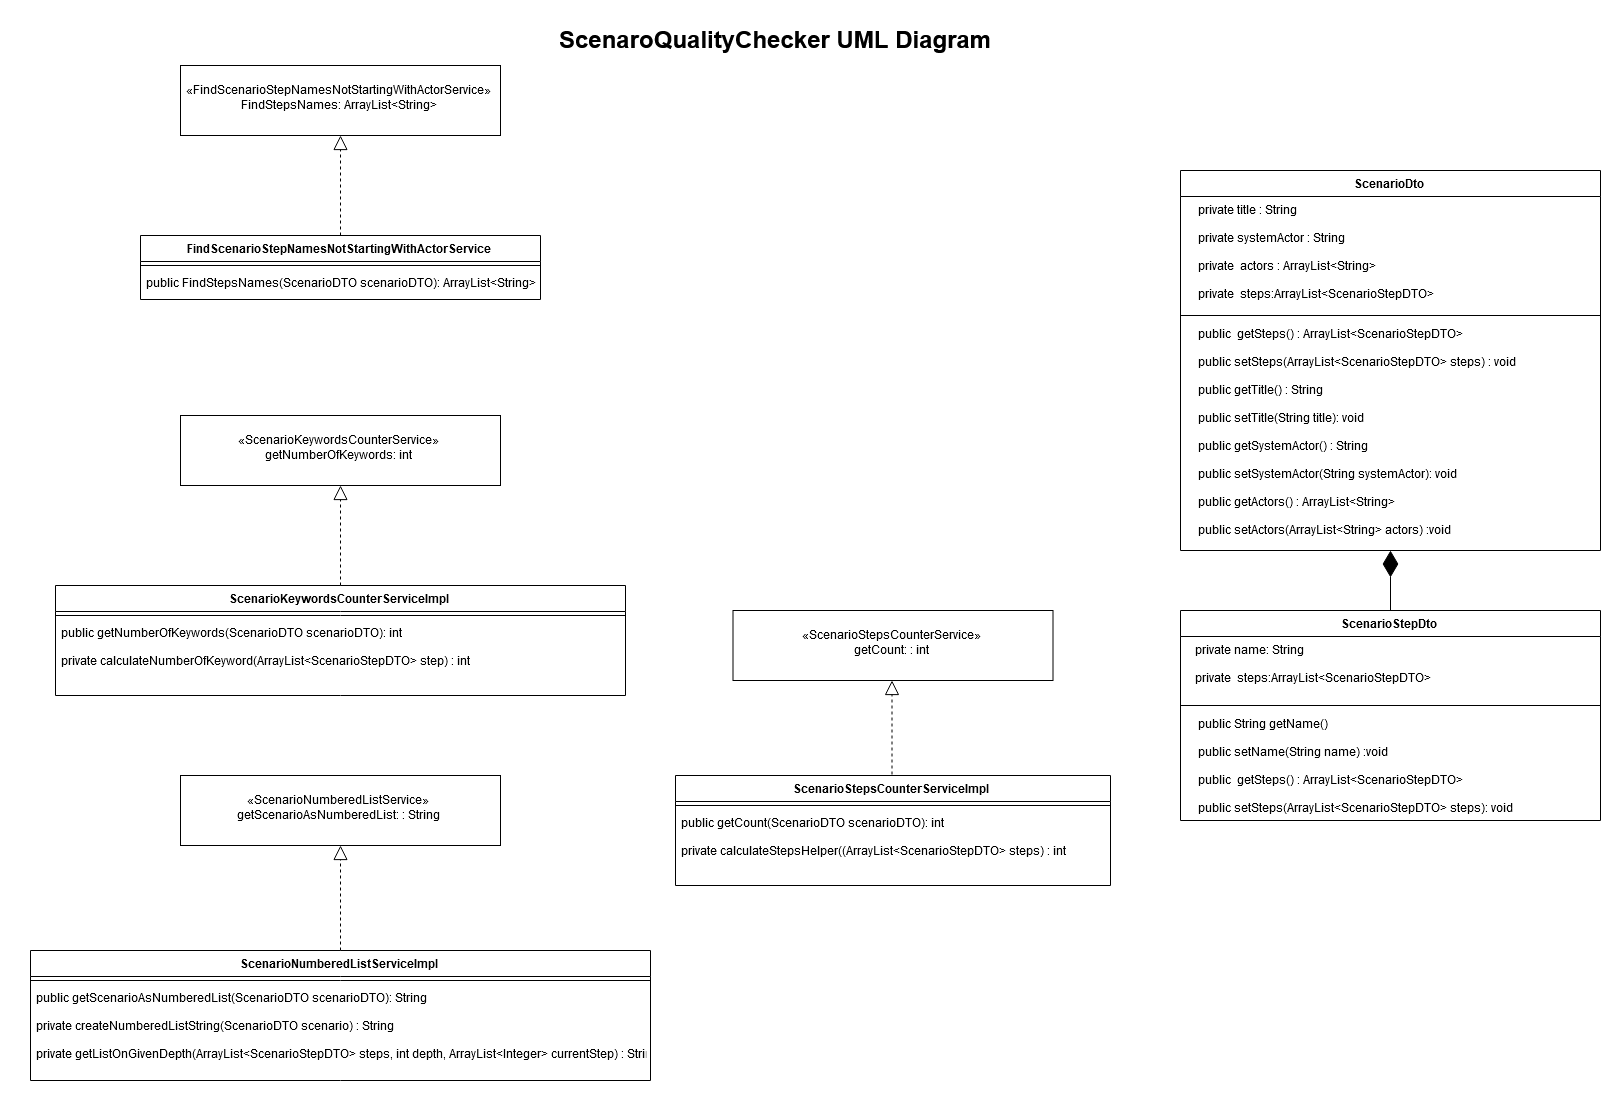

The diagram above was exported from draw.io. Its source (the exported page's mxGraphModel, read from the mxfile embedded in the PNG):
<mxGraphModel dx="3520" dy="1943" grid="1" gridSize="10" guides="1" tooltips="1" connect="1" arrows="1" fold="1" page="1" pageScale="1.5" pageWidth="1169" pageHeight="826" background="none" math="0" shadow="0">
  <root>
    <mxCell id="0" style=";html=1;" />
    <mxCell id="1" style=";html=1;" parent="0" />
    <mxCell id="1672d66443f91eb5-23" value="&lt;div&gt;ScenaroQualityChecker UML Diagram&lt;/div&gt;" style="text;strokeColor=none;fillColor=none;html=1;fontSize=24;fontStyle=1;verticalAlign=middle;align=center;" parent="1" vertex="1">
      <mxGeometry x="120" y="40" width="1510" height="40" as="geometry" />
    </mxCell>
    <mxCell id="qR81cGAlRQYFkA2Fp1rn-1" value="«FindScenarioStepNamesNotStartingWithActorService»&lt;br&gt;FindStepsNames: ArrayList&amp;lt;String&amp;gt;" style="html=1;" vertex="1" parent="1">
      <mxGeometry x="280" y="85" width="320" height="70" as="geometry" />
    </mxCell>
    <mxCell id="qR81cGAlRQYFkA2Fp1rn-2" value="FindScenarioStepNamesNotStartingWithActorService" style="swimlane;fontStyle=1;align=center;verticalAlign=top;childLayout=stackLayout;horizontal=1;startSize=26;horizontalStack=0;resizeParent=1;resizeParentMax=0;resizeLast=0;collapsible=1;marginBottom=0;" vertex="1" parent="1">
      <mxGeometry x="240" y="255" width="400" height="64" as="geometry">
        <mxRectangle x="580" y="470" width="340" height="26" as="alternateBounds" />
      </mxGeometry>
    </mxCell>
    <mxCell id="qR81cGAlRQYFkA2Fp1rn-4" value="" style="line;strokeWidth=1;fillColor=none;align=left;verticalAlign=middle;spacingTop=-1;spacingLeft=3;spacingRight=3;rotatable=0;labelPosition=right;points=[];portConstraint=eastwest;" vertex="1" parent="qR81cGAlRQYFkA2Fp1rn-2">
      <mxGeometry y="26" width="400" height="8" as="geometry" />
    </mxCell>
    <mxCell id="qR81cGAlRQYFkA2Fp1rn-5" value="public FindStepsNames(ScenarioDTO scenarioDTO): ArrayList&lt;String&gt;" style="text;strokeColor=none;fillColor=none;align=left;verticalAlign=top;spacingLeft=4;spacingRight=4;overflow=hidden;rotatable=0;points=[[0,0.5],[1,0.5]];portConstraint=eastwest;" vertex="1" parent="qR81cGAlRQYFkA2Fp1rn-2">
      <mxGeometry y="34" width="400" height="30" as="geometry" />
    </mxCell>
    <mxCell id="qR81cGAlRQYFkA2Fp1rn-6" value="" style="endArrow=block;dashed=1;endFill=0;endSize=12;html=1;" edge="1" parent="1" source="qR81cGAlRQYFkA2Fp1rn-2" target="qR81cGAlRQYFkA2Fp1rn-1">
      <mxGeometry width="160" relative="1" as="geometry">
        <mxPoint x="-20" y="315" as="sourcePoint" />
        <mxPoint x="140" y="315" as="targetPoint" />
      </mxGeometry>
    </mxCell>
    <mxCell id="qR81cGAlRQYFkA2Fp1rn-7" value="ScenarioDto" style="swimlane;fontStyle=1;align=center;verticalAlign=top;childLayout=stackLayout;horizontal=1;startSize=26;horizontalStack=0;resizeParent=1;resizeParentMax=0;resizeLast=0;collapsible=1;marginBottom=0;" vertex="1" parent="1">
      <mxGeometry x="1280" y="190" width="420" height="380" as="geometry" />
    </mxCell>
    <mxCell id="qR81cGAlRQYFkA2Fp1rn-8" value="    private title : String &#10;&#10;    private systemActor : String &#10;&#10;    private  actors : ArrayList&lt;String&gt; &#10;&#10;    private  steps:ArrayList&lt;ScenarioStepDTO&gt;" style="text;strokeColor=none;fillColor=none;align=left;verticalAlign=top;spacingLeft=4;spacingRight=4;overflow=hidden;rotatable=0;points=[[0,0.5],[1,0.5]];portConstraint=eastwest;" vertex="1" parent="qR81cGAlRQYFkA2Fp1rn-7">
      <mxGeometry y="26" width="420" height="114" as="geometry" />
    </mxCell>
    <mxCell id="qR81cGAlRQYFkA2Fp1rn-9" value="" style="line;strokeWidth=1;fillColor=none;align=left;verticalAlign=middle;spacingTop=-1;spacingLeft=3;spacingRight=3;rotatable=0;labelPosition=right;points=[];portConstraint=eastwest;" vertex="1" parent="qR81cGAlRQYFkA2Fp1rn-7">
      <mxGeometry y="140" width="420" height="10" as="geometry" />
    </mxCell>
    <mxCell id="qR81cGAlRQYFkA2Fp1rn-10" value="    public  getSteps() : ArrayList&lt;ScenarioStepDTO&gt;&#10;&#10;    public setSteps(ArrayList&lt;ScenarioStepDTO&gt; steps) : void &#10;&#10;    public getTitle() : String &#10;&#10;    public setTitle(String title): void &#10;&#10;    public getSystemActor() : String &#10;&#10;    public setSystemActor(String systemActor): void &#10;&#10;    public getActors() : ArrayList&lt;String&gt; &#10;&#10;    public setActors(ArrayList&lt;String&gt; actors) :void " style="text;strokeColor=none;fillColor=none;align=left;verticalAlign=top;spacingLeft=4;spacingRight=4;overflow=hidden;rotatable=0;points=[[0,0.5],[1,0.5]];portConstraint=eastwest;" vertex="1" parent="qR81cGAlRQYFkA2Fp1rn-7">
      <mxGeometry y="150" width="420" height="230" as="geometry" />
    </mxCell>
    <mxCell id="qR81cGAlRQYFkA2Fp1rn-11" value="ScenarioStepDto" style="swimlane;fontStyle=1;align=center;verticalAlign=top;childLayout=stackLayout;horizontal=1;startSize=26;horizontalStack=0;resizeParent=1;resizeParentMax=0;resizeLast=0;collapsible=1;marginBottom=0;" vertex="1" parent="1">
      <mxGeometry x="1280" y="630" width="420" height="210" as="geometry" />
    </mxCell>
    <mxCell id="qR81cGAlRQYFkA2Fp1rn-12" value="   private name: String &#10;&#10;   private  steps:ArrayList&lt;ScenarioStepDTO&gt;" style="text;strokeColor=none;fillColor=none;align=left;verticalAlign=top;spacingLeft=4;spacingRight=4;overflow=hidden;rotatable=0;points=[[0,0.5],[1,0.5]];portConstraint=eastwest;" vertex="1" parent="qR81cGAlRQYFkA2Fp1rn-11">
      <mxGeometry y="26" width="420" height="64" as="geometry" />
    </mxCell>
    <mxCell id="qR81cGAlRQYFkA2Fp1rn-13" value="" style="line;strokeWidth=1;fillColor=none;align=left;verticalAlign=middle;spacingTop=-1;spacingLeft=3;spacingRight=3;rotatable=0;labelPosition=right;points=[];portConstraint=eastwest;" vertex="1" parent="qR81cGAlRQYFkA2Fp1rn-11">
      <mxGeometry y="90" width="420" height="10" as="geometry" />
    </mxCell>
    <mxCell id="qR81cGAlRQYFkA2Fp1rn-14" value="    public String getName() &#10;&#10;    public setName(String name) :void &#10;&#10;    public  getSteps() : ArrayList&lt;ScenarioStepDTO&gt;&#10;&#10;    public setSteps(ArrayList&lt;ScenarioStepDTO&gt; steps): void " style="text;strokeColor=none;fillColor=none;align=left;verticalAlign=top;spacingLeft=4;spacingRight=4;overflow=hidden;rotatable=0;points=[[0,0.5],[1,0.5]];portConstraint=eastwest;" vertex="1" parent="qR81cGAlRQYFkA2Fp1rn-11">
      <mxGeometry y="100" width="420" height="110" as="geometry" />
    </mxCell>
    <mxCell id="qR81cGAlRQYFkA2Fp1rn-15" value="«ScenarioKeywordsCounterService»&lt;br&gt;getNumberOfKeywords: int" style="html=1;" vertex="1" parent="1">
      <mxGeometry x="280" y="435" width="320" height="70" as="geometry" />
    </mxCell>
    <mxCell id="qR81cGAlRQYFkA2Fp1rn-16" value="ScenarioKeywordsCounterServiceImpl" style="swimlane;fontStyle=1;align=center;verticalAlign=top;childLayout=stackLayout;horizontal=1;startSize=26;horizontalStack=0;resizeParent=1;resizeParentMax=0;resizeLast=0;collapsible=1;marginBottom=0;" vertex="1" parent="1">
      <mxGeometry x="155" y="605" width="570" height="110" as="geometry">
        <mxRectangle x="580" y="470" width="340" height="26" as="alternateBounds" />
      </mxGeometry>
    </mxCell>
    <mxCell id="qR81cGAlRQYFkA2Fp1rn-17" value="" style="line;strokeWidth=1;fillColor=none;align=left;verticalAlign=middle;spacingTop=-1;spacingLeft=3;spacingRight=3;rotatable=0;labelPosition=right;points=[];portConstraint=eastwest;" vertex="1" parent="qR81cGAlRQYFkA2Fp1rn-16">
      <mxGeometry y="26" width="570" height="8" as="geometry" />
    </mxCell>
    <mxCell id="qR81cGAlRQYFkA2Fp1rn-18" value="public getNumberOfKeywords(ScenarioDTO scenarioDTO): int&#10;&#10;private calculateNumberOfKeyword(ArrayList&lt;ScenarioStepDTO&gt; step) : int" style="text;strokeColor=none;fillColor=none;align=left;verticalAlign=top;spacingLeft=4;spacingRight=4;overflow=hidden;rotatable=0;points=[[0,0.5],[1,0.5]];portConstraint=eastwest;" vertex="1" parent="qR81cGAlRQYFkA2Fp1rn-16">
      <mxGeometry y="34" width="570" height="76" as="geometry" />
    </mxCell>
    <mxCell id="qR81cGAlRQYFkA2Fp1rn-19" value="" style="endArrow=block;dashed=1;endFill=0;endSize=12;html=1;" edge="1" parent="1" source="qR81cGAlRQYFkA2Fp1rn-16" target="qR81cGAlRQYFkA2Fp1rn-15">
      <mxGeometry width="160" relative="1" as="geometry">
        <mxPoint x="-20" y="665" as="sourcePoint" />
        <mxPoint x="140" y="665" as="targetPoint" />
      </mxGeometry>
    </mxCell>
    <mxCell id="qR81cGAlRQYFkA2Fp1rn-24" value="«ScenarioNumberedListService»&lt;br&gt;getScenarioAsNumberedList: : String" style="html=1;" vertex="1" parent="1">
      <mxGeometry x="280" y="795" width="320" height="70" as="geometry" />
    </mxCell>
    <mxCell id="qR81cGAlRQYFkA2Fp1rn-25" value="ScenarioNumberedListServiceImpl" style="swimlane;fontStyle=1;align=center;verticalAlign=top;childLayout=stackLayout;horizontal=1;startSize=26;horizontalStack=0;resizeParent=1;resizeParentMax=0;resizeLast=0;collapsible=1;marginBottom=0;" vertex="1" parent="1">
      <mxGeometry x="130" y="970" width="620" height="130" as="geometry">
        <mxRectangle x="580" y="470" width="340" height="26" as="alternateBounds" />
      </mxGeometry>
    </mxCell>
    <mxCell id="qR81cGAlRQYFkA2Fp1rn-26" value="" style="line;strokeWidth=1;fillColor=none;align=left;verticalAlign=middle;spacingTop=-1;spacingLeft=3;spacingRight=3;rotatable=0;labelPosition=right;points=[];portConstraint=eastwest;" vertex="1" parent="qR81cGAlRQYFkA2Fp1rn-25">
      <mxGeometry y="26" width="620" height="8" as="geometry" />
    </mxCell>
    <mxCell id="qR81cGAlRQYFkA2Fp1rn-27" value="public getScenarioAsNumberedList(ScenarioDTO scenarioDTO): String&#10;&#10;private createNumberedListString(ScenarioDTO scenario) : String&#10;&#10;private getListOnGivenDepth(ArrayList&lt;ScenarioStepDTO&gt; steps, int depth, ArrayList&lt;Integer&gt; currentStep) : String " style="text;strokeColor=none;fillColor=none;align=left;verticalAlign=top;spacingLeft=4;spacingRight=4;overflow=hidden;rotatable=0;points=[[0,0.5],[1,0.5]];portConstraint=eastwest;" vertex="1" parent="qR81cGAlRQYFkA2Fp1rn-25">
      <mxGeometry y="34" width="620" height="96" as="geometry" />
    </mxCell>
    <mxCell id="qR81cGAlRQYFkA2Fp1rn-28" value="" style="endArrow=block;dashed=1;endFill=0;endSize=12;html=1;" edge="1" parent="1" source="qR81cGAlRQYFkA2Fp1rn-25" target="qR81cGAlRQYFkA2Fp1rn-24">
      <mxGeometry width="160" relative="1" as="geometry">
        <mxPoint x="-20" y="1025" as="sourcePoint" />
        <mxPoint x="140" y="1025" as="targetPoint" />
      </mxGeometry>
    </mxCell>
    <mxCell id="vkm5yIxe_0QhxW7FkZ19-2" value="«ScenarioStepsCounterService»&lt;br&gt;getCount: : int" style="html=1;" vertex="1" parent="1">
      <mxGeometry x="832.5" y="630" width="320" height="70" as="geometry" />
    </mxCell>
    <mxCell id="vkm5yIxe_0QhxW7FkZ19-3" value="" style="endArrow=block;dashed=1;endFill=0;endSize=12;html=1;" edge="1" parent="1">
      <mxGeometry width="160" relative="1" as="geometry">
        <mxPoint x="991.5" y="800" as="sourcePoint" />
        <mxPoint x="991.5" y="700" as="targetPoint" />
      </mxGeometry>
    </mxCell>
    <mxCell id="vkm5yIxe_0QhxW7FkZ19-4" value="ScenarioStepsCounterServiceImpl" style="swimlane;fontStyle=1;align=center;verticalAlign=top;childLayout=stackLayout;horizontal=1;startSize=26;horizontalStack=0;resizeParent=1;resizeParentMax=0;resizeLast=0;collapsible=1;marginBottom=0;" vertex="1" parent="1">
      <mxGeometry x="775" y="795" width="435" height="110" as="geometry">
        <mxRectangle x="580" y="470" width="340" height="26" as="alternateBounds" />
      </mxGeometry>
    </mxCell>
    <mxCell id="vkm5yIxe_0QhxW7FkZ19-5" value="" style="line;strokeWidth=1;fillColor=none;align=left;verticalAlign=middle;spacingTop=-1;spacingLeft=3;spacingRight=3;rotatable=0;labelPosition=right;points=[];portConstraint=eastwest;" vertex="1" parent="vkm5yIxe_0QhxW7FkZ19-4">
      <mxGeometry y="26" width="435" height="8" as="geometry" />
    </mxCell>
    <mxCell id="vkm5yIxe_0QhxW7FkZ19-6" value="public getCount(ScenarioDTO scenarioDTO): int&#10;&#10;private calculateStepsHelper((ArrayList&lt;ScenarioStepDTO&gt; steps) : int" style="text;strokeColor=none;fillColor=none;align=left;verticalAlign=top;spacingLeft=4;spacingRight=4;overflow=hidden;rotatable=0;points=[[0,0.5],[1,0.5]];portConstraint=eastwest;" vertex="1" parent="vkm5yIxe_0QhxW7FkZ19-4">
      <mxGeometry y="34" width="435" height="76" as="geometry" />
    </mxCell>
    <mxCell id="qR81cGAlRQYFkA2Fp1rn-30" value="" style="endArrow=diamondThin;endFill=1;endSize=24;html=1;" edge="1" parent="1" source="qR81cGAlRQYFkA2Fp1rn-11" target="qR81cGAlRQYFkA2Fp1rn-10">
      <mxGeometry width="160" relative="1" as="geometry">
        <mxPoint x="1070" y="629.5" as="sourcePoint" />
        <mxPoint x="1230" y="629.5" as="targetPoint" />
      </mxGeometry>
    </mxCell>
  </root>
</mxGraphModel>